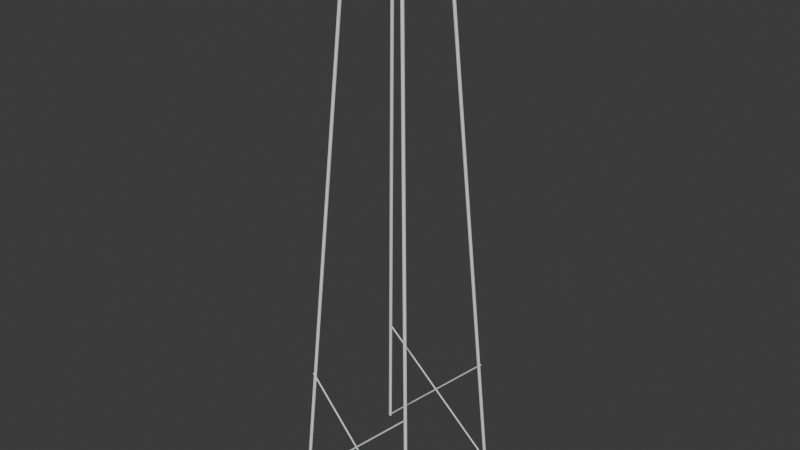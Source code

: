 # Source: TowerV1.blend  (saved by Blender 4.2.66; exported with 4.5.12 LTS)
import bpy
from mathutils import Matrix  # noqa: F401  (used for matrix-valued properties, if any)

bpy.ops.wm.read_factory_settings(use_empty=True)
scene = bpy.context.scene
scene.name = 'Scene'

# ---- collections
col_collection = bpy.data.collections.new('Collection'); scene.collection.children.link(col_collection)

# ---- world
world_world = bpy.data.worlds.new('World'); scene.world = world_world
world_world.use_nodes = True; world_world.node_tree.nodes.clear()
_N = world_world.node_tree.nodes; _L = world_world.node_tree.links
n0 = _N.new('ShaderNodeOutputWorld'); n0.name = 'World Output'; n0.location = (300, 300)
n1 = _N.new('ShaderNodeBackground'); n1.name = 'Background'; n1.location = (10, 300)
n1.inputs[0].default_value = (0.05088, 0.05088, 0.05088, 1.0)
_L.new(n1.outputs[0], n0.inputs[0])
n0.is_active_output = True
world_world.color = (0.05088, 0.05088, 0.05088)
world_world.sun_shadow_jitter_overblur = 0.0

# ---- meshes
me_cylinder_002 = bpy.data.meshes.new('Cylinder.002')
me_cylinder_002.from_pydata([(0.0, 0.3362, -0.1019), (-7.395, 7.732, 0.1019), (0.06558, 0.3297, -0.1019), (-7.33, 7.725, 0.1019), (0.1286, 0.3106, -0.1019), (-7.267, 7.706, 0.1019), (0.1868, 0.2795, -0.1019), (-7.209, 7.675, 0.1019), (0.2377, 0.2377, -0.1019), (-7.158, 7.633, 0.1019), (0.2795, 0.1868, -0.1019), (-7.116, 7.582, 0.1019), (0.3106, 0.1286, -0.1019), (-7.085, 7.524, 0.1019), (0.3297, 0.06558, -0.1019), (-7.066, 7.461, 0.1019), (0.3362, 0.0, -0.1019), (-7.059, 7.395, 0.1019), (0.3297, -0.06558, -0.1019), (-7.066, 7.33, 0.1019), (0.3106, -0.1286, -0.1019), (-7.085, 7.267, 0.1019), (0.2795, -0.1868, -0.1019), (-7.116, 7.209, 0.1019), (0.2377, -0.2377, -0.1019), (-7.158, 7.158, 0.1019), (0.1868, -0.2795, -0.1019), (-7.209, 7.116, 0.1019), (0.1286, -0.3106, -0.1019), (-7.267, 7.085, 0.1019), (0.06558, -0.3297, -0.1019), (-7.33, 7.066, 0.1019), (0.0, -0.3362, -0.1019), (-7.395, 7.059, 0.1019), (-0.06558, -0.3297, -0.1019), (-7.461, 7.066, 0.1019), (-0.1286, -0.3106, -0.1019), (-7.524, 7.085, 0.1019), (-0.1868, -0.2795, -0.1019), (-7.582, 7.116, 0.1019), (-0.2377, -0.2377, -0.1019), (-7.633, 7.158, 0.1019), (-0.2795, -0.1868, -0.1019), (-7.675, 7.209, 0.1019), (-0.3106, -0.1286, -0.1019), (-7.706, 7.267, 0.1019), (-0.3297, -0.06558, -0.1019), (-7.725, 7.33, 0.1019), (-0.3362, 0.0, -0.1019), (-7.732, 7.395, 0.1019), (-0.3297, 0.06558, -0.1019), (-7.725, 7.461, 0.1019), (-0.3106, 0.1286, -0.1019), (-7.706, 7.524, 0.1019), (-0.2795, 0.1868, -0.1019), (-7.675, 7.582, 0.1019), (-0.2377, 0.2377, -0.1019), (-7.633, 7.633, 0.1019), (-0.1868, 0.2795, -0.1019), (-7.582, 7.675, 0.1019), (-0.1286, 0.3106, -0.1019), (-7.524, 7.706, 0.1019), (-0.06558, 0.3297, -0.1019), (-7.461, 7.725, 0.1019)], [], [(0, 1, 3, 2), (2, 3, 5, 4), (4, 5, 7, 6), (6, 7, 9, 8), (8, 9, 11, 10), (10, 11, 13, 12), (12, 13, 15, 14), (14, 15, 17, 16), (16, 17, 19, 18), (18, 19, 21, 20), (20, 21, 23, 22), (22, 23, 25, 24), (24, 25, 27, 26), (26, 27, 29, 28), (28, 29, 31, 30), (30, 31, 33, 32), (32, 33, 35, 34), (34, 35, 37, 36), (36, 37, 39, 38), (38, 39, 41, 40), (40, 41, 43, 42), (42, 43, 45, 44), (44, 45, 47, 46), (46, 47, 49, 48), (48, 49, 51, 50), (50, 51, 53, 52), (52, 53, 55, 54), (54, 55, 57, 56), (56, 57, 59, 58), (58, 59, 61, 60), (3, 1, 63, 61, 59, 57, 55, 53, 51, 49, 47, 45, 43, 41, 39, 37, 35, 33, 31, 29, 27, 25, 23, 21, 19, 17, 15, 13, 11, 9, 7, 5), (60, 61, 63, 62), (62, 63, 1, 0), (0, 2, 4, 6, 8, 10, 12, 14, 16, 18, 20, 22, 24, 26, 28, 30, 32, 34, 36, 38, 40, 42, 44, 46, 48, 50, 52, 54, 56, 58, 60, 62)])
_uv = me_cylinder_002.uv_layers.new(name='UVMap')
_uv.uv.foreach_set('vector', [1.0, 0.5, 1.0, 1.0, 0.9688, 1.0, 0.9688, 0.5, 0.9688, 0.5, 0.9688, 1.0, 0.9375, 1.0, 0.9375, 0.5, 0.9375, 0.5, 0.9375, 1.0, 0.9062, 1.0, 0.9062, 0.5, 0.9062, 0.5, 0.9062, 1.0, 0.875, 1.0, 0.875, 0.5, 0.875, 0.5, 0.875, 1.0, 0.8438, 1.0, 0.8438, 0.5, 0.8438, 0.5, 0.8438, 1.0, 0.8125, 1.0, 0.8125, 0.5, 0.8125, 0.5, 0.8125, 1.0, 0.7812, 1.0, 0.7812, 0.5, 0.7812, 0.5, 0.7812, 1.0, 0.75, 1.0, 0.75, 0.5, 0.75, 0.5, 0.75, 1.0, 0.7188, 1.0, 0.7188, 0.5, 0.7188, 0.5, 0.7188, 1.0, 0.6875, 1.0, 0.6875, 0.5, 0.6875, 0.5, 0.6875, 1.0, 0.6562, 1.0, 0.6562, 0.5, 0.6562, 0.5, 0.6562, 1.0, 0.625, 1.0, 0.625, 0.5, 0.625, 0.5, 0.625, 1.0, 0.5938, 1.0, 0.5938, 0.5, 0.5938, 0.5, 0.5938, 1.0, 0.5625, 1.0, 0.5625, 0.5, 0.5625, 0.5, 0.5625, 1.0, 0.5312, 1.0, 0.5312, 0.5, 0.5312, 0.5, 0.5312, 1.0, 0.5, 1.0, 0.5, 0.5, 0.5, 0.5, 0.5, 1.0, 0.4688, 1.0, 0.4688, 0.5, 0.4688, 0.5, 0.4688, 1.0, 0.4375, 1.0, 0.4375, 0.5, 0.4375, 0.5, 0.4375, 1.0, 0.4062, 1.0, 0.4062, 0.5, 0.4062, 0.5, 0.4062, 1.0, 0.375, 1.0, 0.375, 0.5, 0.375, 0.5, 0.375, 1.0, 0.3438, 1.0, 0.3438, 0.5, 0.3438, 0.5, 0.3438, 1.0, 0.3125, 1.0, 0.3125, 0.5, 0.3125, 0.5, 0.3125, 1.0, 0.2812, 1.0, 0.2812, 0.5, 0.2812, 0.5, 0.2812, 1.0, 0.25, 1.0, 0.25, 0.5, 0.25, 0.5, 0.25, 1.0, 0.2188, 1.0, 0.2188, 0.5, 0.2188, 0.5, 0.2188, 1.0, 0.1875, 1.0, 0.1875, 0.5, 0.1875, 0.5, 0.1875, 1.0, 0.1562, 1.0, 0.1562, 0.5, 0.1562, 0.5, 0.1562, 1.0, 0.125, 1.0, 0.125, 0.5, 0.125, 0.5, 0.125, 1.0, 0.09375, 1.0, 0.09375, 0.5, 0.09375, 0.5, 0.09375, 1.0, 0.0625, 1.0, 0.0625, 0.5, 0.2968, 0.4854, 0.25, 0.49, 0.2032, 0.4854, 0.1582, 0.4717, 0.1167, 0.4496, 0.08029, 0.4197, 0.05045, 0.3833, 0.02827, 0.3418, 0.01461, 0.2968, 0.01, 0.25, 0.01461, 0.2032, 0.02827, 0.1582, 0.05045, 0.1167, 0.08029, 0.08029, 0.1167, 0.05045, 0.1582, 0.02827, 0.2032, 0.01461, 0.25, 0.01, 0.2968, 0.01461, 0.3418, 0.02827, 0.3833, 0.05045, 0.4197, 0.08029, 0.4496, 0.1167, 0.4717, 0.1582, 0.4854, 0.2032, 0.49, 0.25, 0.4854, 0.2968, 0.4717, 0.3418, 0.4496, 0.3833, 0.4197, 0.4197, 0.3833, 0.4496, 0.3418, 0.4717, 0.0625, 0.5, 0.0625, 1.0, 0.03125, 1.0, 0.03125, 0.5, 0.03125, 0.5, 0.03125, 1.0, 0.0, 1.0, 0.0, 0.5, 0.75, 0.49, 0.7968, 0.4854, 0.8418, 0.4717, 0.8833, 0.4496, 0.9197, 0.4197, 0.9496, 0.3833, 0.9717, 0.3418, 0.9854, 0.2968, 0.99, 0.25, 0.9854, 0.2032, 0.9717, 0.1582, 0.9496, 0.1167, 0.9197, 0.08029, 0.8833, 0.05045, 0.8418, 0.02827, 0.7968, 0.01461, 0.75, 0.01, 0.7032, 0.01461, 0.6582, 0.02827, 0.6167, 0.05045, 0.5803, 0.08029, 0.5504, 0.1167, 0.5283, 0.1582, 0.5146, 0.2032, 0.51, 0.25, 0.5146, 0.2968, 0.5283, 0.3418, 0.5504, 0.3833, 0.5803, 0.4197, 0.6167, 0.4496, 0.6582, 0.4717, 0.7032, 0.4854])
me_cylinder_002.update()
me_cylinder_003 = bpy.data.meshes.new('Cylinder.003')
me_cylinder_003.from_pydata([(0.0, 0.3001, -0.1019), (-6.603, -6.303, 0.1019), (0.05855, 0.2944, -0.1019), (-6.544, -6.309, 0.1019), (0.1149, 0.2773, -0.1019), (-6.488, -6.326, 0.1019), (0.1667, 0.2496, -0.1019), (-6.436, -6.353, 0.1019), (0.2122, 0.2122, -0.1019), (-6.391, -6.391, 0.1019), (0.2496, 0.1667, -0.1019), (-6.353, -6.436, 0.1019), (0.2773, 0.1149, -0.1019), (-6.326, -6.488, 0.1019), (0.2944, 0.05855, -0.1019), (-6.309, -6.544, 0.1019), (0.3001, 0.0, -0.1019), (-6.303, -6.603, 0.1019), (0.2944, -0.05855, -0.1019), (-6.309, -6.662, 0.1019), (0.2773, -0.1149, -0.1019), (-6.326, -6.718, 0.1019), (0.2496, -0.1667, -0.1019), (-6.353, -6.77, 0.1019), (0.2122, -0.2122, -0.1019), (-6.391, -6.815, 0.1019), (0.1667, -0.2496, -0.1019), (-6.436, -6.853, 0.1019), (0.1149, -0.2773, -0.1019), (-6.488, -6.88, 0.1019), (0.05855, -0.2944, -0.1019), (-6.544, -6.897, 0.1019), (0.0, -0.3001, -0.1019), (-6.603, -6.903, 0.1019), (-0.05855, -0.2944, -0.1019), (-6.662, -6.897, 0.1019), (-0.1149, -0.2773, -0.1019), (-6.718, -6.88, 0.1019), (-0.1667, -0.2496, -0.1019), (-6.77, -6.853, 0.1019), (-0.2122, -0.2122, -0.1019), (-6.815, -6.815, 0.1019), (-0.2496, -0.1667, -0.1019), (-6.853, -6.77, 0.1019), (-0.2773, -0.1149, -0.1019), (-6.88, -6.718, 0.1019), (-0.2944, -0.05855, -0.1019), (-6.897, -6.662, 0.1019), (-0.3001, 0.0, -0.1019), (-6.903, -6.603, 0.1019), (-0.2944, 0.05855, -0.1019), (-6.897, -6.544, 0.1019), (-0.2773, 0.1149, -0.1019), (-6.88, -6.488, 0.1019), (-0.2496, 0.1667, -0.1019), (-6.853, -6.436, 0.1019), (-0.2122, 0.2122, -0.1019), (-6.815, -6.391, 0.1019), (-0.1667, 0.2496, -0.1019), (-6.77, -6.353, 0.1019), (-0.1149, 0.2773, -0.1019), (-6.718, -6.326, 0.1019), (-0.05855, 0.2944, -0.1019), (-6.662, -6.309, 0.1019)], [], [(0, 1, 3, 2), (2, 3, 5, 4), (4, 5, 7, 6), (6, 7, 9, 8), (8, 9, 11, 10), (10, 11, 13, 12), (12, 13, 15, 14), (14, 15, 17, 16), (16, 17, 19, 18), (18, 19, 21, 20), (20, 21, 23, 22), (22, 23, 25, 24), (24, 25, 27, 26), (26, 27, 29, 28), (28, 29, 31, 30), (30, 31, 33, 32), (32, 33, 35, 34), (34, 35, 37, 36), (36, 37, 39, 38), (38, 39, 41, 40), (40, 41, 43, 42), (42, 43, 45, 44), (44, 45, 47, 46), (46, 47, 49, 48), (48, 49, 51, 50), (50, 51, 53, 52), (52, 53, 55, 54), (54, 55, 57, 56), (56, 57, 59, 58), (58, 59, 61, 60), (3, 1, 63, 61, 59, 57, 55, 53, 51, 49, 47, 45, 43, 41, 39, 37, 35, 33, 31, 29, 27, 25, 23, 21, 19, 17, 15, 13, 11, 9, 7, 5), (60, 61, 63, 62), (62, 63, 1, 0), (0, 2, 4, 6, 8, 10, 12, 14, 16, 18, 20, 22, 24, 26, 28, 30, 32, 34, 36, 38, 40, 42, 44, 46, 48, 50, 52, 54, 56, 58, 60, 62)])
_uv = me_cylinder_003.uv_layers.new(name='UVMap')
_uv.uv.foreach_set('vector', [1.0, 0.5, 1.0, 1.0, 0.9688, 1.0, 0.9688, 0.5, 0.9688, 0.5, 0.9688, 1.0, 0.9375, 1.0, 0.9375, 0.5, 0.9375, 0.5, 0.9375, 1.0, 0.9062, 1.0, 0.9062, 0.5, 0.9062, 0.5, 0.9062, 1.0, 0.875, 1.0, 0.875, 0.5, 0.875, 0.5, 0.875, 1.0, 0.8438, 1.0, 0.8438, 0.5, 0.8438, 0.5, 0.8438, 1.0, 0.8125, 1.0, 0.8125, 0.5, 0.8125, 0.5, 0.8125, 1.0, 0.7812, 1.0, 0.7812, 0.5, 0.7812, 0.5, 0.7812, 1.0, 0.75, 1.0, 0.75, 0.5, 0.75, 0.5, 0.75, 1.0, 0.7188, 1.0, 0.7188, 0.5, 0.7188, 0.5, 0.7188, 1.0, 0.6875, 1.0, 0.6875, 0.5, 0.6875, 0.5, 0.6875, 1.0, 0.6562, 1.0, 0.6562, 0.5, 0.6562, 0.5, 0.6562, 1.0, 0.625, 1.0, 0.625, 0.5, 0.625, 0.5, 0.625, 1.0, 0.5938, 1.0, 0.5938, 0.5, 0.5938, 0.5, 0.5938, 1.0, 0.5625, 1.0, 0.5625, 0.5, 0.5625, 0.5, 0.5625, 1.0, 0.5312, 1.0, 0.5312, 0.5, 0.5312, 0.5, 0.5312, 1.0, 0.5, 1.0, 0.5, 0.5, 0.5, 0.5, 0.5, 1.0, 0.4688, 1.0, 0.4688, 0.5, 0.4688, 0.5, 0.4688, 1.0, 0.4375, 1.0, 0.4375, 0.5, 0.4375, 0.5, 0.4375, 1.0, 0.4062, 1.0, 0.4062, 0.5, 0.4062, 0.5, 0.4062, 1.0, 0.375, 1.0, 0.375, 0.5, 0.375, 0.5, 0.375, 1.0, 0.3438, 1.0, 0.3438, 0.5, 0.3438, 0.5, 0.3438, 1.0, 0.3125, 1.0, 0.3125, 0.5, 0.3125, 0.5, 0.3125, 1.0, 0.2812, 1.0, 0.2812, 0.5, 0.2812, 0.5, 0.2812, 1.0, 0.25, 1.0, 0.25, 0.5, 0.25, 0.5, 0.25, 1.0, 0.2188, 1.0, 0.2188, 0.5, 0.2188, 0.5, 0.2188, 1.0, 0.1875, 1.0, 0.1875, 0.5, 0.1875, 0.5, 0.1875, 1.0, 0.1562, 1.0, 0.1562, 0.5, 0.1562, 0.5, 0.1562, 1.0, 0.125, 1.0, 0.125, 0.5, 0.125, 0.5, 0.125, 1.0, 0.09375, 1.0, 0.09375, 0.5, 0.09375, 0.5, 0.09375, 1.0, 0.0625, 1.0, 0.0625, 0.5, 0.2968, 0.4854, 0.25, 0.49, 0.2032, 0.4854, 0.1582, 0.4717, 0.1167, 0.4496, 0.08029, 0.4197, 0.05045, 0.3833, 0.02827, 0.3418, 0.01461, 0.2968, 0.01, 0.25, 0.01461, 0.2032, 0.02827, 0.1582, 0.05045, 0.1167, 0.08029, 0.08029, 0.1167, 0.05045, 0.1582, 0.02827, 0.2032, 0.01461, 0.25, 0.01, 0.2968, 0.01461, 0.3418, 0.02827, 0.3833, 0.05045, 0.4197, 0.08029, 0.4496, 0.1167, 0.4717, 0.1582, 0.4854, 0.2032, 0.49, 0.25, 0.4854, 0.2968, 0.4717, 0.3418, 0.4496, 0.3833, 0.4197, 0.4197, 0.3833, 0.4496, 0.3418, 0.4717, 0.0625, 0.5, 0.0625, 1.0, 0.03125, 1.0, 0.03125, 0.5, 0.03125, 0.5, 0.03125, 1.0, 0.0, 1.0, 0.0, 0.5, 0.75, 0.49, 0.7968, 0.4854, 0.8418, 0.4717, 0.8833, 0.4496, 0.9197, 0.4197, 0.9496, 0.3833, 0.9717, 0.3418, 0.9854, 0.2968, 0.99, 0.25, 0.9854, 0.2032, 0.9717, 0.1582, 0.9496, 0.1167, 0.9197, 0.08029, 0.8833, 0.05045, 0.8418, 0.02827, 0.7968, 0.01461, 0.75, 0.01, 0.7032, 0.01461, 0.6582, 0.02827, 0.6167, 0.05045, 0.5803, 0.08029, 0.5504, 0.1167, 0.5283, 0.1582, 0.5146, 0.2032, 0.51, 0.25, 0.5146, 0.2968, 0.5283, 0.3418, 0.5504, 0.3833, 0.5803, 0.4197, 0.6167, 0.4496, 0.6582, 0.4717, 0.7032, 0.4854])
me_cylinder_003.update()
me_cylinder_004 = bpy.data.meshes.new('Cylinder.004')
me_cylinder_004.from_pydata([(0.0, 0.3362, -0.4562), (10.04, -7.059, 0.4562), (0.089, 0.3297, -0.4562), (10.13, -7.066, 0.4562), (0.1746, 0.3106, -0.4562), (10.21, -7.085, 0.4562), (0.2535, 0.2795, -0.4562), (10.29, -7.116, 0.4562), (0.3226, 0.2377, -0.4562), (10.36, -7.158, 0.4562), (0.3793, 0.1868, -0.4562), (10.42, -7.209, 0.4562), (0.4215, 0.1286, -0.4562), (10.46, -7.267, 0.4562), (0.4474, 0.06558, -0.4562), (10.48, -7.33, 0.4562), (0.4562, 0.0, -0.4562), (10.49, -7.395, 0.4562), (0.4474, -0.06558, -0.4562), (10.48, -7.461, 0.4562), (0.4215, -0.1286, -0.4562), (10.46, -7.524, 0.4562), (0.3793, -0.1868, -0.4562), (10.42, -7.582, 0.4562), (0.3226, -0.2377, -0.4562), (10.36, -7.633, 0.4562), (0.2535, -0.2795, -0.4562), (10.29, -7.675, 0.4562), (0.1746, -0.3106, -0.4562), (10.21, -7.706, 0.4562), (0.089, -0.3297, -0.4562), (10.13, -7.725, 0.4562), (0.0, -0.3362, -0.4562), (10.04, -7.732, 0.4562), (-0.089, -0.3297, -0.4562), (9.948, -7.725, 0.4562), (-0.1746, -0.3106, -0.4562), (9.862, -7.706, 0.4562), (-0.2535, -0.2795, -0.4562), (9.783, -7.675, 0.4562), (-0.3226, -0.2377, -0.4562), (9.714, -7.633, 0.4562), (-0.3793, -0.1868, -0.4562), (9.657, -7.582, 0.4562), (-0.4215, -0.1286, -0.4562), (9.615, -7.524, 0.4562), (-0.4474, -0.06558, -0.4562), (9.589, -7.461, 0.4562), (-0.4562, 0.0, -0.4562), (9.58, -7.395, 0.4562), (-0.4474, 0.06558, -0.4562), (9.589, -7.33, 0.4562), (-0.4215, 0.1286, -0.4562), (9.615, -7.267, 0.4562), (-0.3793, 0.1868, -0.4562), (9.657, -7.209, 0.4562), (-0.3226, 0.2377, -0.4562), (9.714, -7.158, 0.4562), (-0.2535, 0.2795, -0.4562), (9.783, -7.116, 0.4562), (-0.1746, 0.3106, -0.4562), (9.862, -7.085, 0.4562), (-0.089, 0.3297, -0.4562), (9.948, -7.066, 0.4562)], [], [(0, 1, 3, 2), (2, 3, 5, 4), (4, 5, 7, 6), (6, 7, 9, 8), (8, 9, 11, 10), (10, 11, 13, 12), (12, 13, 15, 14), (14, 15, 17, 16), (16, 17, 19, 18), (18, 19, 21, 20), (20, 21, 23, 22), (22, 23, 25, 24), (24, 25, 27, 26), (26, 27, 29, 28), (28, 29, 31, 30), (30, 31, 33, 32), (32, 33, 35, 34), (34, 35, 37, 36), (36, 37, 39, 38), (38, 39, 41, 40), (40, 41, 43, 42), (42, 43, 45, 44), (44, 45, 47, 46), (46, 47, 49, 48), (48, 49, 51, 50), (50, 51, 53, 52), (52, 53, 55, 54), (54, 55, 57, 56), (56, 57, 59, 58), (58, 59, 61, 60), (3, 1, 63, 61, 59, 57, 55, 53, 51, 49, 47, 45, 43, 41, 39, 37, 35, 33, 31, 29, 27, 25, 23, 21, 19, 17, 15, 13, 11, 9, 7, 5), (60, 61, 63, 62), (62, 63, 1, 0), (0, 2, 4, 6, 8, 10, 12, 14, 16, 18, 20, 22, 24, 26, 28, 30, 32, 34, 36, 38, 40, 42, 44, 46, 48, 50, 52, 54, 56, 58, 60, 62)])
_uv = me_cylinder_004.uv_layers.new(name='UVMap')
_uv.uv.foreach_set('vector', [1.0, 0.5, 1.0, 1.0, 0.9688, 1.0, 0.9688, 0.5, 0.9688, 0.5, 0.9688, 1.0, 0.9375, 1.0, 0.9375, 0.5, 0.9375, 0.5, 0.9375, 1.0, 0.9062, 1.0, 0.9062, 0.5, 0.9062, 0.5, 0.9062, 1.0, 0.875, 1.0, 0.875, 0.5, 0.875, 0.5, 0.875, 1.0, 0.8438, 1.0, 0.8438, 0.5, 0.8438, 0.5, 0.8438, 1.0, 0.8125, 1.0, 0.8125, 0.5, 0.8125, 0.5, 0.8125, 1.0, 0.7812, 1.0, 0.7812, 0.5, 0.7812, 0.5, 0.7812, 1.0, 0.75, 1.0, 0.75, 0.5, 0.75, 0.5, 0.75, 1.0, 0.7188, 1.0, 0.7188, 0.5, 0.7188, 0.5, 0.7188, 1.0, 0.6875, 1.0, 0.6875, 0.5, 0.6875, 0.5, 0.6875, 1.0, 0.6562, 1.0, 0.6562, 0.5, 0.6562, 0.5, 0.6562, 1.0, 0.625, 1.0, 0.625, 0.5, 0.625, 0.5, 0.625, 1.0, 0.5938, 1.0, 0.5938, 0.5, 0.5938, 0.5, 0.5938, 1.0, 0.5625, 1.0, 0.5625, 0.5, 0.5625, 0.5, 0.5625, 1.0, 0.5312, 1.0, 0.5312, 0.5, 0.5312, 0.5, 0.5312, 1.0, 0.5, 1.0, 0.5, 0.5, 0.5, 0.5, 0.5, 1.0, 0.4688, 1.0, 0.4688, 0.5, 0.4688, 0.5, 0.4688, 1.0, 0.4375, 1.0, 0.4375, 0.5, 0.4375, 0.5, 0.4375, 1.0, 0.4062, 1.0, 0.4062, 0.5, 0.4062, 0.5, 0.4062, 1.0, 0.375, 1.0, 0.375, 0.5, 0.375, 0.5, 0.375, 1.0, 0.3438, 1.0, 0.3438, 0.5, 0.3438, 0.5, 0.3438, 1.0, 0.3125, 1.0, 0.3125, 0.5, 0.3125, 0.5, 0.3125, 1.0, 0.2812, 1.0, 0.2812, 0.5, 0.2812, 0.5, 0.2812, 1.0, 0.25, 1.0, 0.25, 0.5, 0.25, 0.5, 0.25, 1.0, 0.2188, 1.0, 0.2188, 0.5, 0.2188, 0.5, 0.2188, 1.0, 0.1875, 1.0, 0.1875, 0.5, 0.1875, 0.5, 0.1875, 1.0, 0.1562, 1.0, 0.1562, 0.5, 0.1562, 0.5, 0.1562, 1.0, 0.125, 1.0, 0.125, 0.5, 0.125, 0.5, 0.125, 1.0, 0.09375, 1.0, 0.09375, 0.5, 0.09375, 0.5, 0.09375, 1.0, 0.0625, 1.0, 0.0625, 0.5, 0.2968, 0.4854, 0.25, 0.49, 0.2032, 0.4854, 0.1582, 0.4717, 0.1167, 0.4496, 0.08029, 0.4197, 0.05045, 0.3833, 0.02827, 0.3418, 0.01461, 0.2968, 0.01, 0.25, 0.01461, 0.2032, 0.02827, 0.1582, 0.05045, 0.1167, 0.08029, 0.08029, 0.1167, 0.05045, 0.1582, 0.02827, 0.2032, 0.01461, 0.25, 0.01, 0.2968, 0.01461, 0.3418, 0.02827, 0.3833, 0.05045, 0.4197, 0.08029, 0.4496, 0.1167, 0.4717, 0.1582, 0.4854, 0.2032, 0.49, 0.25, 0.4854, 0.2968, 0.4717, 0.3418, 0.4496, 0.3833, 0.4197, 0.4197, 0.3833, 0.4496, 0.3418, 0.4717, 0.0625, 0.5, 0.0625, 1.0, 0.03125, 1.0, 0.03125, 0.5, 0.03125, 0.5, 0.03125, 1.0, 0.0, 1.0, 0.0, 0.5, 0.75, 0.49, 0.7968, 0.4854, 0.8418, 0.4717, 0.8833, 0.4496, 0.9197, 0.4197, 0.9496, 0.3833, 0.9717, 0.3418, 0.9854, 0.2968, 0.99, 0.25, 0.9854, 0.2032, 0.9717, 0.1582, 0.9496, 0.1167, 0.9197, 0.08029, 0.8833, 0.05045, 0.8418, 0.02827, 0.7968, 0.01461, 0.75, 0.01, 0.7032, 0.01461, 0.6582, 0.02827, 0.6167, 0.05045, 0.5803, 0.08029, 0.5504, 0.1167, 0.5283, 0.1582, 0.5146, 0.2032, 0.51, 0.25, 0.5146, 0.2968, 0.5283, 0.3418, 0.5504, 0.3833, 0.5803, 0.4197, 0.6167, 0.4496, 0.6582, 0.4717, 0.7032, 0.4854])
me_cylinder_004.update()
me_cylinder_005 = bpy.data.meshes.new('Cylinder.005')
me_cylinder_005.from_pydata([(0.0, 0.3362, -0.1698), (8.716, 7.732, 0.1698), (0.07729, 0.3297, -0.1698), (8.793, 7.725, 0.1698), (0.1516, 0.3106, -0.1698), (8.868, 7.706, 0.1698), (0.2201, 0.2795, -0.1698), (8.936, 7.675, 0.1698), (0.2801, 0.2377, -0.1698), (8.996, 7.633, 0.1698), (0.3294, 0.1868, -0.1698), (9.045, 7.582, 0.1698), (0.366, 0.1286, -0.1698), (9.082, 7.524, 0.1698), (0.3886, 0.06558, -0.1698), (9.105, 7.461, 0.1698), (0.3962, 0.0, -0.1698), (9.112, 7.395, 0.1698), (0.3886, -0.06558, -0.1698), (9.105, 7.33, 0.1698), (0.366, -0.1286, -0.1698), (9.082, 7.267, 0.1698), (0.3294, -0.1868, -0.1698), (9.045, 7.209, 0.1698), (0.2801, -0.2377, -0.1698), (8.996, 7.158, 0.1698), (0.2201, -0.2795, -0.1698), (8.936, 7.116, 0.1698), (0.1516, -0.3106, -0.1698), (8.868, 7.085, 0.1698), (0.07729, -0.3297, -0.1698), (8.793, 7.066, 0.1698), (0.0, -0.3362, -0.1698), (8.716, 7.059, 0.1698), (-0.07729, -0.3297, -0.1698), (8.639, 7.066, 0.1698), (-0.1516, -0.3106, -0.1698), (8.564, 7.085, 0.1698), (-0.2201, -0.2795, -0.1698), (8.496, 7.116, 0.1698), (-0.2801, -0.2377, -0.1698), (8.436, 7.158, 0.1698), (-0.3294, -0.1868, -0.1698), (8.387, 7.209, 0.1698), (-0.366, -0.1286, -0.1698), (8.35, 7.267, 0.1698), (-0.3886, -0.06558, -0.1698), (8.327, 7.33, 0.1698), (-0.3962, 0.0, -0.1698), (8.32, 7.395, 0.1698), (-0.3886, 0.06558, -0.1698), (8.327, 7.461, 0.1698), (-0.366, 0.1286, -0.1698), (8.35, 7.524, 0.1698), (-0.3294, 0.1868, -0.1698), (8.387, 7.582, 0.1698), (-0.2801, 0.2377, -0.1698), (8.436, 7.633, 0.1698), (-0.2201, 0.2795, -0.1698), (8.496, 7.675, 0.1698), (-0.1516, 0.3106, -0.1698), (8.564, 7.706, 0.1698), (-0.07729, 0.3297, -0.1698), (8.639, 7.725, 0.1698)], [], [(0, 1, 3, 2), (2, 3, 5, 4), (4, 5, 7, 6), (6, 7, 9, 8), (8, 9, 11, 10), (10, 11, 13, 12), (12, 13, 15, 14), (14, 15, 17, 16), (16, 17, 19, 18), (18, 19, 21, 20), (20, 21, 23, 22), (22, 23, 25, 24), (24, 25, 27, 26), (26, 27, 29, 28), (28, 29, 31, 30), (30, 31, 33, 32), (32, 33, 35, 34), (34, 35, 37, 36), (36, 37, 39, 38), (38, 39, 41, 40), (40, 41, 43, 42), (42, 43, 45, 44), (44, 45, 47, 46), (46, 47, 49, 48), (48, 49, 51, 50), (50, 51, 53, 52), (52, 53, 55, 54), (54, 55, 57, 56), (56, 57, 59, 58), (58, 59, 61, 60), (3, 1, 63, 61, 59, 57, 55, 53, 51, 49, 47, 45, 43, 41, 39, 37, 35, 33, 31, 29, 27, 25, 23, 21, 19, 17, 15, 13, 11, 9, 7, 5), (60, 61, 63, 62), (62, 63, 1, 0), (0, 2, 4, 6, 8, 10, 12, 14, 16, 18, 20, 22, 24, 26, 28, 30, 32, 34, 36, 38, 40, 42, 44, 46, 48, 50, 52, 54, 56, 58, 60, 62)])
_uv = me_cylinder_005.uv_layers.new(name='UVMap')
_uv.uv.foreach_set('vector', [1.0, 0.5, 1.0, 1.0, 0.9688, 1.0, 0.9688, 0.5, 0.9688, 0.5, 0.9688, 1.0, 0.9375, 1.0, 0.9375, 0.5, 0.9375, 0.5, 0.9375, 1.0, 0.9062, 1.0, 0.9062, 0.5, 0.9062, 0.5, 0.9062, 1.0, 0.875, 1.0, 0.875, 0.5, 0.875, 0.5, 0.875, 1.0, 0.8438, 1.0, 0.8438, 0.5, 0.8438, 0.5, 0.8438, 1.0, 0.8125, 1.0, 0.8125, 0.5, 0.8125, 0.5, 0.8125, 1.0, 0.7812, 1.0, 0.7812, 0.5, 0.7812, 0.5, 0.7812, 1.0, 0.75, 1.0, 0.75, 0.5, 0.75, 0.5, 0.75, 1.0, 0.7188, 1.0, 0.7188, 0.5, 0.7188, 0.5, 0.7188, 1.0, 0.6875, 1.0, 0.6875, 0.5, 0.6875, 0.5, 0.6875, 1.0, 0.6562, 1.0, 0.6562, 0.5, 0.6562, 0.5, 0.6562, 1.0, 0.625, 1.0, 0.625, 0.5, 0.625, 0.5, 0.625, 1.0, 0.5938, 1.0, 0.5938, 0.5, 0.5938, 0.5, 0.5938, 1.0, 0.5625, 1.0, 0.5625, 0.5, 0.5625, 0.5, 0.5625, 1.0, 0.5312, 1.0, 0.5312, 0.5, 0.5312, 0.5, 0.5312, 1.0, 0.5, 1.0, 0.5, 0.5, 0.5, 0.5, 0.5, 1.0, 0.4688, 1.0, 0.4688, 0.5, 0.4688, 0.5, 0.4688, 1.0, 0.4375, 1.0, 0.4375, 0.5, 0.4375, 0.5, 0.4375, 1.0, 0.4062, 1.0, 0.4062, 0.5, 0.4062, 0.5, 0.4062, 1.0, 0.375, 1.0, 0.375, 0.5, 0.375, 0.5, 0.375, 1.0, 0.3438, 1.0, 0.3438, 0.5, 0.3438, 0.5, 0.3438, 1.0, 0.3125, 1.0, 0.3125, 0.5, 0.3125, 0.5, 0.3125, 1.0, 0.2812, 1.0, 0.2812, 0.5, 0.2812, 0.5, 0.2812, 1.0, 0.25, 1.0, 0.25, 0.5, 0.25, 0.5, 0.25, 1.0, 0.2188, 1.0, 0.2188, 0.5, 0.2188, 0.5, 0.2188, 1.0, 0.1875, 1.0, 0.1875, 0.5, 0.1875, 0.5, 0.1875, 1.0, 0.1562, 1.0, 0.1562, 0.5, 0.1562, 0.5, 0.1562, 1.0, 0.125, 1.0, 0.125, 0.5, 0.125, 0.5, 0.125, 1.0, 0.09375, 1.0, 0.09375, 0.5, 0.09375, 0.5, 0.09375, 1.0, 0.0625, 1.0, 0.0625, 0.5, 0.2968, 0.4854, 0.25, 0.49, 0.2032, 0.4854, 0.1582, 0.4717, 0.1167, 0.4496, 0.08029, 0.4197, 0.05045, 0.3833, 0.02827, 0.3418, 0.01461, 0.2968, 0.01, 0.25, 0.01461, 0.2032, 0.02827, 0.1582, 0.05045, 0.1167, 0.08029, 0.08029, 0.1167, 0.05045, 0.1582, 0.02827, 0.2032, 0.01461, 0.25, 0.01, 0.2968, 0.01461, 0.3418, 0.02827, 0.3833, 0.05045, 0.4197, 0.08029, 0.4496, 0.1167, 0.4717, 0.1582, 0.4854, 0.2032, 0.49, 0.25, 0.4854, 0.2968, 0.4717, 0.3418, 0.4496, 0.3833, 0.4197, 0.4197, 0.3833, 0.4496, 0.3418, 0.4717, 0.0625, 0.5, 0.0625, 1.0, 0.03125, 1.0, 0.03125, 0.5, 0.03125, 0.5, 0.03125, 1.0, 0.0, 1.0, 0.0, 0.5, 0.75, 0.49, 0.7968, 0.4854, 0.8418, 0.4717, 0.8833, 0.4496, 0.9197, 0.4197, 0.9496, 0.3833, 0.9717, 0.3418, 0.9854, 0.2968, 0.99, 0.25, 0.9854, 0.2032, 0.9717, 0.1582, 0.9496, 0.1167, 0.9197, 0.08029, 0.8833, 0.05045, 0.8418, 0.02827, 0.7968, 0.01461, 0.75, 0.01, 0.7032, 0.01461, 0.6582, 0.02827, 0.6167, 0.05045, 0.5803, 0.08029, 0.5504, 0.1167, 0.5283, 0.1582, 0.5146, 0.2032, 0.51, 0.25, 0.5146, 0.2968, 0.5283, 0.3418, 0.5504, 0.3833, 0.5803, 0.4197, 0.6167, 0.4496, 0.6582, 0.4717, 0.7032, 0.4854])
me_cylinder_005.update()
me_cylinder_007 = bpy.data.meshes.new('Cylinder.007')
me_cylinder_007.from_pydata([(0.0, 1.849, -1.849), (0.0, 1.849, 1.849), (0.0521, 1.814, -1.849), (0.0521, 1.814, 1.849), (0.1022, 1.709, -1.849), (0.1022, 1.709, 1.849), (0.1484, 1.538, -1.849), (0.1484, 1.538, 1.849), (0.1888, 1.308, -1.849), (0.1888, 1.308, 1.849), (0.222, 1.027, -1.849), (0.222, 1.027, 1.849), (0.2467, 0.7077, -1.849), (0.2467, 0.7077, 1.849), (0.2619, 0.3608, -1.849), (0.2619, 0.3608, 1.849), (0.267, 0.0, -1.849), (0.267, 0.0, 1.849), (0.2619, -0.3608, -1.849), (0.2619, -0.3608, 1.849), (0.2467, -0.7077, -1.849), (0.2467, -0.7077, 1.849), (0.222, -1.027, -1.849), (0.222, -1.027, 1.849), (0.1888, -1.308, -1.849), (0.1888, -1.308, 1.849), (0.1484, -1.538, -1.849), (0.1484, -1.538, 1.849), (0.1022, -1.709, -1.849), (0.1022, -1.709, 1.849), (0.0521, -1.814, -1.849), (0.0521, -1.814, 1.849), (0.0, -1.849, -1.849), (0.0, -1.849, 1.849), (-0.0521, -1.814, -1.849), (-0.0521, -1.814, 1.849), (-0.1022, -1.709, -1.849), (-0.1022, -1.709, 1.849), (-0.1484, -1.538, -1.849), (-0.1484, -1.538, 1.849), (-0.1888, -1.308, -1.849), (-0.1888, -1.308, 1.849), (-0.222, -1.027, -1.849), (-0.222, -1.027, 1.849), (-0.2467, -0.7077, -1.849), (-0.2467, -0.7077, 1.849), (-0.2619, -0.3608, -1.849), (-0.2619, -0.3608, 1.849), (-0.267, 0.0, -1.849), (-0.267, 0.0, 1.849), (-0.2619, 0.3608, -1.849), (-0.2619, 0.3608, 1.849), (-0.2467, 0.7077, -1.849), (-0.2467, 0.7077, 1.849), (-0.222, 1.027, -1.849), (-0.222, 1.027, 1.849), (-0.1888, 1.308, -1.849), (-0.1888, 1.308, 1.849), (-0.1484, 1.538, -1.849), (-0.1484, 1.538, 1.849), (-0.1022, 1.709, -1.849), (-0.1022, 1.709, 1.849), (-0.0521, 1.814, -1.849), (-0.0521, 1.814, 1.849)], [], [(0, 1, 3, 2), (2, 3, 5, 4), (4, 5, 7, 6), (6, 7, 9, 8), (8, 9, 11, 10), (10, 11, 13, 12), (12, 13, 15, 14), (14, 15, 17, 16), (16, 17, 19, 18), (18, 19, 21, 20), (20, 21, 23, 22), (22, 23, 25, 24), (24, 25, 27, 26), (26, 27, 29, 28), (28, 29, 31, 30), (30, 31, 33, 32), (32, 33, 35, 34), (34, 35, 37, 36), (36, 37, 39, 38), (38, 39, 41, 40), (40, 41, 43, 42), (42, 43, 45, 44), (44, 45, 47, 46), (46, 47, 49, 48), (48, 49, 51, 50), (50, 51, 53, 52), (52, 53, 55, 54), (54, 55, 57, 56), (56, 57, 59, 58), (58, 59, 61, 60), (3, 1, 63, 61, 59, 57, 55, 53, 51, 49, 47, 45, 43, 41, 39, 37, 35, 33, 31, 29, 27, 25, 23, 21, 19, 17, 15, 13, 11, 9, 7, 5), (60, 61, 63, 62), (62, 63, 1, 0), (0, 2, 4, 6, 8, 10, 12, 14, 16, 18, 20, 22, 24, 26, 28, 30, 32, 34, 36, 38, 40, 42, 44, 46, 48, 50, 52, 54, 56, 58, 60, 62)])
_uv = me_cylinder_007.uv_layers.new(name='UVMap')
_uv.uv.foreach_set('vector', [1.0, 0.5, 1.0, 1.0, 0.9688, 1.0, 0.9688, 0.5, 0.9688, 0.5, 0.9688, 1.0, 0.9375, 1.0, 0.9375, 0.5, 0.9375, 0.5, 0.9375, 1.0, 0.9062, 1.0, 0.9062, 0.5, 0.9062, 0.5, 0.9062, 1.0, 0.875, 1.0, 0.875, 0.5, 0.875, 0.5, 0.875, 1.0, 0.8438, 1.0, 0.8438, 0.5, 0.8438, 0.5, 0.8438, 1.0, 0.8125, 1.0, 0.8125, 0.5, 0.8125, 0.5, 0.8125, 1.0, 0.7812, 1.0, 0.7812, 0.5, 0.7812, 0.5, 0.7812, 1.0, 0.75, 1.0, 0.75, 0.5, 0.75, 0.5, 0.75, 1.0, 0.7188, 1.0, 0.7188, 0.5, 0.7188, 0.5, 0.7188, 1.0, 0.6875, 1.0, 0.6875, 0.5, 0.6875, 0.5, 0.6875, 1.0, 0.6562, 1.0, 0.6562, 0.5, 0.6562, 0.5, 0.6562, 1.0, 0.625, 1.0, 0.625, 0.5, 0.625, 0.5, 0.625, 1.0, 0.5938, 1.0, 0.5938, 0.5, 0.5938, 0.5, 0.5938, 1.0, 0.5625, 1.0, 0.5625, 0.5, 0.5625, 0.5, 0.5625, 1.0, 0.5312, 1.0, 0.5312, 0.5, 0.5312, 0.5, 0.5312, 1.0, 0.5, 1.0, 0.5, 0.5, 0.5, 0.5, 0.5, 1.0, 0.4688, 1.0, 0.4688, 0.5, 0.4688, 0.5, 0.4688, 1.0, 0.4375, 1.0, 0.4375, 0.5, 0.4375, 0.5, 0.4375, 1.0, 0.4062, 1.0, 0.4062, 0.5, 0.4062, 0.5, 0.4062, 1.0, 0.375, 1.0, 0.375, 0.5, 0.375, 0.5, 0.375, 1.0, 0.3438, 1.0, 0.3438, 0.5, 0.3438, 0.5, 0.3438, 1.0, 0.3125, 1.0, 0.3125, 0.5, 0.3125, 0.5, 0.3125, 1.0, 0.2812, 1.0, 0.2812, 0.5, 0.2812, 0.5, 0.2812, 1.0, 0.25, 1.0, 0.25, 0.5, 0.25, 0.5, 0.25, 1.0, 0.2188, 1.0, 0.2188, 0.5, 0.2188, 0.5, 0.2188, 1.0, 0.1875, 1.0, 0.1875, 0.5, 0.1875, 0.5, 0.1875, 1.0, 0.1562, 1.0, 0.1562, 0.5, 0.1562, 0.5, 0.1562, 1.0, 0.125, 1.0, 0.125, 0.5, 0.125, 0.5, 0.125, 1.0, 0.09375, 1.0, 0.09375, 0.5, 0.09375, 0.5, 0.09375, 1.0, 0.0625, 1.0, 0.0625, 0.5, 0.2968, 0.4854, 0.25, 0.49, 0.2032, 0.4854, 0.1582, 0.4717, 0.1167, 0.4496, 0.08029, 0.4197, 0.05045, 0.3833, 0.02827, 0.3418, 0.01461, 0.2968, 0.01, 0.25, 0.01461, 0.2032, 0.02827, 0.1582, 0.05045, 0.1167, 0.08029, 0.08029, 0.1167, 0.05045, 0.1582, 0.02827, 0.2032, 0.01461, 0.25, 0.01, 0.2968, 0.01461, 0.3418, 0.02827, 0.3833, 0.05045, 0.4197, 0.08029, 0.4496, 0.1167, 0.4717, 0.1582, 0.4854, 0.2032, 0.49, 0.25, 0.4854, 0.2968, 0.4717, 0.3418, 0.4496, 0.3833, 0.4197, 0.4197, 0.3833, 0.4496, 0.3418, 0.4717, 0.0625, 0.5, 0.0625, 1.0, 0.03125, 1.0, 0.03125, 0.5, 0.03125, 0.5, 0.03125, 1.0, 0.0, 1.0, 0.0, 0.5, 0.75, 0.49, 0.7968, 0.4854, 0.8418, 0.4717, 0.8833, 0.4496, 0.9197, 0.4197, 0.9496, 0.3833, 0.9717, 0.3418, 0.9854, 0.2968, 0.99, 0.25, 0.9854, 0.2032, 0.9717, 0.1582, 0.9496, 0.1167, 0.9197, 0.08029, 0.8833, 0.05045, 0.8418, 0.02827, 0.7968, 0.01461, 0.75, 0.01, 0.7032, 0.01461, 0.6582, 0.02827, 0.6167, 0.05045, 0.5803, 0.08029, 0.5504, 0.1167, 0.5283, 0.1582, 0.5146, 0.2032, 0.51, 0.25, 0.5146, 0.2968, 0.5283, 0.3418, 0.5504, 0.3833, 0.5803, 0.4197, 0.6167, 0.4496, 0.6582, 0.4717, 0.7032, 0.4854])
me_cylinder_007.update()
me_cylinder_008 = bpy.data.meshes.new('Cylinder.008')
me_cylinder_008.from_pydata([(1.969e-07, 0.06, -1.0), (1.969e-07, 0.06, 1.0), (0.01171, 0.05885, -1.0), (0.01171, 0.05885, 1.0), (0.02296, 0.05543, -1.0), (0.02296, 0.05543, 1.0), (0.03333, 0.04989, -1.0), (0.03333, 0.04989, 1.0), (0.04243, 0.04243, -1.0), (0.04243, 0.04243, 1.0), (0.04989, 0.03333, -1.0), (0.04989, 0.03333, 1.0), (0.05543, 0.02296, -1.0), (0.05543, 0.02296, 1.0), (0.05885, 0.01171, -1.0), (0.05885, 0.01171, 1.0), (0.06, -7.478e-10, -1.0), (0.06, -7.478e-10, 1.0), (0.05885, -0.01171, -1.0), (0.05885, -0.01171, 1.0), (0.05543, -0.02296, -1.0), (0.05543, -0.02296, 1.0), (0.04989, -0.03333, -1.0), (0.04989, -0.03333, 1.0), (0.04243, -0.04243, -1.0), (0.04243, -0.04243, 1.0), (0.03333, -0.04989, -1.0), (0.03333, -0.04989, 1.0), (0.02296, -0.05543, -1.0), (0.02296, -0.05543, 1.0), (0.01171, -0.05885, -1.0), (0.01171, -0.05885, 1.0), (1.969e-07, -0.06, -1.0), (1.969e-07, -0.06, 1.0), (-0.01171, -0.05885, -1.0), (-0.01171, -0.05885, 1.0), (-0.02296, -0.05543, -1.0), (-0.02296, -0.05543, 1.0), (-0.03333, -0.04989, -1.0), (-0.03333, -0.04989, 1.0), (-0.04243, -0.04243, -1.0), (-0.04243, -0.04243, 1.0), (-0.04989, -0.03333, -1.0), (-0.04989, -0.03333, 1.0), (-0.05543, -0.02296, -1.0), (-0.05543, -0.02296, 1.0), (-0.05885, -0.01171, -1.0), (-0.05885, -0.01171, 1.0), (-0.06, -7.478e-10, -1.0), (-0.06, -7.478e-10, 1.0), (-0.05885, 0.01171, -1.0), (-0.05885, 0.01171, 1.0), (-0.05543, 0.02296, -1.0), (-0.05543, 0.02296, 1.0), (-0.04989, 0.03333, -1.0), (-0.04989, 0.03333, 1.0), (-0.04243, 0.04243, -1.0), (-0.04243, 0.04243, 1.0), (-0.03333, 0.04989, -1.0), (-0.03333, 0.04989, 1.0), (-0.02296, 0.05543, -1.0), (-0.02296, 0.05543, 1.0), (-0.01171, 0.05885, -1.0), (-0.01171, 0.05885, 1.0)], [], [(0, 1, 3, 2), (2, 3, 5, 4), (4, 5, 7, 6), (6, 7, 9, 8), (8, 9, 11, 10), (10, 11, 13, 12), (12, 13, 15, 14), (14, 15, 17, 16), (16, 17, 19, 18), (18, 19, 21, 20), (20, 21, 23, 22), (22, 23, 25, 24), (24, 25, 27, 26), (26, 27, 29, 28), (28, 29, 31, 30), (30, 31, 33, 32), (32, 33, 35, 34), (34, 35, 37, 36), (36, 37, 39, 38), (38, 39, 41, 40), (40, 41, 43, 42), (42, 43, 45, 44), (44, 45, 47, 46), (46, 47, 49, 48), (48, 49, 51, 50), (50, 51, 53, 52), (52, 53, 55, 54), (54, 55, 57, 56), (56, 57, 59, 58), (58, 59, 61, 60), (3, 1, 63, 61, 59, 57, 55, 53, 51, 49, 47, 45, 43, 41, 39, 37, 35, 33, 31, 29, 27, 25, 23, 21, 19, 17, 15, 13, 11, 9, 7, 5), (60, 61, 63, 62), (62, 63, 1, 0), (0, 2, 4, 6, 8, 10, 12, 14, 16, 18, 20, 22, 24, 26, 28, 30, 32, 34, 36, 38, 40, 42, 44, 46, 48, 50, 52, 54, 56, 58, 60, 62)])
_uv = me_cylinder_008.uv_layers.new(name='UVMap')
_uv.uv.foreach_set('vector', [1.0, 0.5, 1.0, 1.0, 0.9688, 1.0, 0.9688, 0.5, 0.9688, 0.5, 0.9688, 1.0, 0.9375, 1.0, 0.9375, 0.5, 0.9375, 0.5, 0.9375, 1.0, 0.9062, 1.0, 0.9062, 0.5, 0.9062, 0.5, 0.9062, 1.0, 0.875, 1.0, 0.875, 0.5, 0.875, 0.5, 0.875, 1.0, 0.8438, 1.0, 0.8438, 0.5, 0.8438, 0.5, 0.8438, 1.0, 0.8125, 1.0, 0.8125, 0.5, 0.8125, 0.5, 0.8125, 1.0, 0.7812, 1.0, 0.7812, 0.5, 0.7812, 0.5, 0.7812, 1.0, 0.75, 1.0, 0.75, 0.5, 0.75, 0.5, 0.75, 1.0, 0.7188, 1.0, 0.7188, 0.5, 0.7188, 0.5, 0.7188, 1.0, 0.6875, 1.0, 0.6875, 0.5, 0.6875, 0.5, 0.6875, 1.0, 0.6562, 1.0, 0.6562, 0.5, 0.6562, 0.5, 0.6562, 1.0, 0.625, 1.0, 0.625, 0.5, 0.625, 0.5, 0.625, 1.0, 0.5938, 1.0, 0.5938, 0.5, 0.5938, 0.5, 0.5938, 1.0, 0.5625, 1.0, 0.5625, 0.5, 0.5625, 0.5, 0.5625, 1.0, 0.5312, 1.0, 0.5312, 0.5, 0.5312, 0.5, 0.5312, 1.0, 0.5, 1.0, 0.5, 0.5, 0.5, 0.5, 0.5, 1.0, 0.4688, 1.0, 0.4688, 0.5, 0.4688, 0.5, 0.4688, 1.0, 0.4375, 1.0, 0.4375, 0.5, 0.4375, 0.5, 0.4375, 1.0, 0.4062, 1.0, 0.4062, 0.5, 0.4062, 0.5, 0.4062, 1.0, 0.375, 1.0, 0.375, 0.5, 0.375, 0.5, 0.375, 1.0, 0.3438, 1.0, 0.3438, 0.5, 0.3438, 0.5, 0.3438, 1.0, 0.3125, 1.0, 0.3125, 0.5, 0.3125, 0.5, 0.3125, 1.0, 0.2812, 1.0, 0.2812, 0.5, 0.2812, 0.5, 0.2812, 1.0, 0.25, 1.0, 0.25, 0.5, 0.25, 0.5, 0.25, 1.0, 0.2188, 1.0, 0.2188, 0.5, 0.2188, 0.5, 0.2188, 1.0, 0.1875, 1.0, 0.1875, 0.5, 0.1875, 0.5, 0.1875, 1.0, 0.1562, 1.0, 0.1562, 0.5, 0.1562, 0.5, 0.1562, 1.0, 0.125, 1.0, 0.125, 0.5, 0.125, 0.5, 0.125, 1.0, 0.09375, 1.0, 0.09375, 0.5, 0.09375, 0.5, 0.09375, 1.0, 0.0625, 1.0, 0.0625, 0.5, 0.2968, 0.4854, 0.25, 0.49, 0.2032, 0.4854, 0.1582, 0.4717, 0.1167, 0.4496, 0.08029, 0.4197, 0.05045, 0.3833, 0.02827, 0.3418, 0.01461, 0.2968, 0.01, 0.25, 0.01461, 0.2032, 0.02827, 0.1582, 0.05045, 0.1167, 0.08029, 0.08029, 0.1167, 0.05045, 0.1582, 0.02827, 0.2032, 0.01461, 0.25, 0.01, 0.2968, 0.01461, 0.3418, 0.02827, 0.3833, 0.05045, 0.4197, 0.08029, 0.4496, 0.1167, 0.4717, 0.1582, 0.4854, 0.2032, 0.49, 0.25, 0.4854, 0.2968, 0.4717, 0.3418, 0.4496, 0.3833, 0.4197, 0.4197, 0.3833, 0.4496, 0.3418, 0.4717, 0.0625, 0.5, 0.0625, 1.0, 0.03125, 1.0, 0.03125, 0.5, 0.03125, 0.5, 0.03125, 1.0, 0.0, 1.0, 0.0, 0.5, 0.75, 0.49, 0.7968, 0.4854, 0.8418, 0.4717, 0.8833, 0.4496, 0.9197, 0.4197, 0.9496, 0.3833, 0.9717, 0.3418, 0.9854, 0.2968, 0.99, 0.25, 0.9854, 0.2032, 0.9717, 0.1582, 0.9496, 0.1167, 0.9197, 0.08029, 0.8833, 0.05045, 0.8418, 0.02827, 0.7968, 0.01461, 0.75, 0.01, 0.7032, 0.01461, 0.6582, 0.02827, 0.6167, 0.05045, 0.5803, 0.08029, 0.5504, 0.1167, 0.5283, 0.1582, 0.5146, 0.2032, 0.51, 0.25, 0.5146, 0.2968, 0.5283, 0.3418, 0.5504, 0.3833, 0.5803, 0.4197, 0.6167, 0.4496, 0.6582, 0.4717, 0.7032, 0.4854])
me_cylinder_008.update()
me_cylinder_010 = bpy.data.meshes.new('Cylinder.010')
me_cylinder_010.from_pydata([(-6.58, -1.508, 0.001165), (-6.579, -1.512, 0.002813), (6.552, 1.622, 0.002957), (-6.58, -1.507, -0.000561), (-6.58, -1.508, -0.0023), (6.552, 1.624, 0.00123), (6.552, 1.623, -0.0005089), (6.553, 1.62, -0.002194), (6.554, 1.615, -0.003761), (-6.579, -1.51, -0.003986), (-6.578, -1.515, -0.005552), (-6.576, -1.522, -0.00694), (-6.574, -1.531, -0.008095), (6.556, 1.608, -0.005149), (6.558, 1.599, -0.006304), (6.56, 1.59, -0.007183), (6.563, 1.579, -0.007751), (-6.572, -1.541, -0.008974), (-6.569, -1.552, -0.009542), (-6.566, -1.563, -0.009778), (-6.564, -1.574, -0.009673), (6.566, 1.567, -0.007987), (6.568, 1.556, -0.007882), (6.571, 1.545, -0.007439), (6.573, 1.535, -0.006676), (-6.561, -1.585, -0.00923), (-6.559, -1.596, -0.008467), (-6.557, -1.605, -0.007413), (-6.555, -1.612, -0.006109), (6.576, 1.526, -0.005622), (6.577, 1.518, -0.004317), (6.579, 1.512, -0.002813), (6.58, 1.508, -0.001166), (-6.553, -1.618, -0.004604), (-6.552, -1.622, -0.002957), (-6.552, -1.624, -0.00123), (-6.552, -1.623, 0.000509), (6.58, 1.507, 0.0005609), (6.58, 1.508, 0.0023), (6.579, 1.51, 0.003986), (6.578, 1.515, 0.005552), (-6.553, -1.62, 0.002194), (-6.554, -1.615, 0.003761), (-6.556, -1.608, 0.005149), (-6.558, -1.599, 0.006304), (6.576, 1.522, 0.00694), (6.574, 1.531, 0.008095), (6.572, 1.541, 0.008974), (6.569, 1.552, 0.009542), (-6.56, -1.59, 0.007183), (-6.563, -1.579, 0.007751), (-6.566, -1.567, 0.007987), (-6.568, -1.556, 0.007882), (6.566, 1.563, 0.009778), (6.564, 1.574, 0.009673), (6.561, 1.585, 0.00923), (6.559, 1.596, 0.008467), (-6.571, -1.545, 0.007439), (-6.573, -1.535, 0.006676), (-6.576, -1.526, 0.005622), (-6.577, -1.518, 0.004318), (6.557, 1.605, 0.007413), (6.555, 1.612, 0.006109), (6.553, 1.618, 0.004604)], [], [(0, 3, 4, 9, 10, 11, 12, 17, 18, 19, 20, 25, 26, 27, 28, 33, 34, 35, 36, 41, 42, 43, 44, 49, 50, 51, 52, 57, 58, 59, 60, 1), (0, 1, 63, 2), (3, 0, 2, 5), (4, 3, 5, 6), (63, 62, 61, 56, 55, 54, 53, 48, 47, 46, 45, 40, 39, 38, 37, 32, 31, 30, 29, 24, 23, 22, 21, 16, 15, 14, 13, 8, 7, 6, 5, 2), (9, 4, 6, 7), (10, 9, 7, 8), (11, 10, 8, 13), (12, 11, 13, 14), (17, 12, 14, 15), (18, 17, 15, 16), (19, 18, 16, 21), (20, 19, 21, 22), (25, 20, 22, 23), (26, 25, 23, 24), (27, 26, 24, 29), (28, 27, 29, 30), (33, 28, 30, 31), (34, 33, 31, 32), (35, 34, 32, 37), (36, 35, 37, 38), (41, 36, 38, 39), (42, 41, 39, 40), (43, 42, 40, 45), (44, 43, 45, 46), (49, 44, 46, 47), (50, 49, 47, 48), (51, 50, 48, 53), (52, 51, 53, 54), (57, 52, 54, 55), (58, 57, 55, 56), (59, 58, 56, 61), (60, 59, 61, 62), (1, 60, 62, 63)])
_uv = me_cylinder_010.uv_layers.new(name='UVMap')
_uv.uv.foreach_set('vector', [0.75, 0.49, 0.7032, 0.4854, 0.6582, 0.4717, 0.6167, 0.4496, 0.5803, 0.4197, 0.5504, 0.3833, 0.5283, 0.3418, 0.5146, 0.2968, 0.51, 0.25, 0.5146, 0.2032, 0.5283, 0.1582, 0.5504, 0.1167, 0.5803, 0.08029, 0.6167, 0.05045, 0.6582, 0.02827, 0.7032, 0.01461, 0.75, 0.01, 0.7968, 0.01461, 0.8418, 0.02827, 0.8833, 0.05045, 0.9197, 0.08029, 0.9496, 0.1167, 0.9717, 0.1582, 0.9854, 0.2032, 0.99, 0.25, 0.9854, 0.2968, 0.9717, 0.3418, 0.9496, 0.3833, 0.9197, 0.4197, 0.8833, 0.4496, 0.8418, 0.4717, 0.7968, 0.4854, 1.0, 0.5, 0.9688, 0.5, 0.9688, 1.0, 1.0, 1.0, 0.03125, 0.5, 0.0, 0.5, 0.0, 1.0, 0.03125, 1.0, 0.0625, 0.5, 0.03125, 0.5, 0.03125, 1.0, 0.0625, 1.0, 0.2968, 0.4854, 0.3418, 0.4717, 0.3833, 0.4496, 0.4197, 0.4197, 0.4496, 0.3833, 0.4717, 0.3418, 0.4854, 0.2968, 0.49, 0.25, 0.4854, 0.2032, 0.4717, 0.1582, 0.4496, 0.1167, 0.4197, 0.08029, 0.3833, 0.05045, 0.3418, 0.02827, 0.2968, 0.01461, 0.25, 0.01, 0.2032, 0.01461, 0.1582, 0.02827, 0.1167, 0.05045, 0.08029, 0.08029, 0.05045, 0.1167, 0.02827, 0.1582, 0.01461, 0.2032, 0.01, 0.25, 0.01461, 0.2968, 0.02827, 0.3418, 0.05045, 0.3833, 0.08029, 0.4197, 0.1167, 0.4496, 0.1582, 0.4717, 0.2032, 0.4854, 0.25, 0.49, 0.09375, 0.5, 0.0625, 0.5, 0.0625, 1.0, 0.09375, 1.0, 0.125, 0.5, 0.09375, 0.5, 0.09375, 1.0, 0.125, 1.0, 0.1562, 0.5, 0.125, 0.5, 0.125, 1.0, 0.1562, 1.0, 0.1875, 0.5, 0.1562, 0.5, 0.1562, 1.0, 0.1875, 1.0, 0.2188, 0.5, 0.1875, 0.5, 0.1875, 1.0, 0.2188, 1.0, 0.25, 0.5, 0.2188, 0.5, 0.2188, 1.0, 0.25, 1.0, 0.2812, 0.5, 0.25, 0.5, 0.25, 1.0, 0.2812, 1.0, 0.3125, 0.5, 0.2812, 0.5, 0.2812, 1.0, 0.3125, 1.0, 0.3438, 0.5, 0.3125, 0.5, 0.3125, 1.0, 0.3438, 1.0, 0.375, 0.5, 0.3438, 0.5, 0.3438, 1.0, 0.375, 1.0, 0.4062, 0.5, 0.375, 0.5, 0.375, 1.0, 0.4062, 1.0, 0.4375, 0.5, 0.4062, 0.5, 0.4062, 1.0, 0.4375, 1.0, 0.4688, 0.5, 0.4375, 0.5, 0.4375, 1.0, 0.4688, 1.0, 0.5, 0.5, 0.4688, 0.5, 0.4688, 1.0, 0.5, 1.0, 0.5312, 0.5, 0.5, 0.5, 0.5, 1.0, 0.5312, 1.0, 0.5625, 0.5, 0.5312, 0.5, 0.5312, 1.0, 0.5625, 1.0, 0.5938, 0.5, 0.5625, 0.5, 0.5625, 1.0, 0.5938, 1.0, 0.625, 0.5, 0.5938, 0.5, 0.5938, 1.0, 0.625, 1.0, 0.6562, 0.5, 0.625, 0.5, 0.625, 1.0, 0.6562, 1.0, 0.6875, 0.5, 0.6562, 0.5, 0.6562, 1.0, 0.6875, 1.0, 0.7188, 0.5, 0.6875, 0.5, 0.6875, 1.0, 0.7188, 1.0, 0.75, 0.5, 0.7188, 0.5, 0.7188, 1.0, 0.75, 1.0, 0.7812, 0.5, 0.75, 0.5, 0.75, 1.0, 0.7812, 1.0, 0.8125, 0.5, 0.7812, 0.5, 0.7812, 1.0, 0.8125, 1.0, 0.8438, 0.5, 0.8125, 0.5, 0.8125, 1.0, 0.8438, 1.0, 0.875, 0.5, 0.8438, 0.5, 0.8438, 1.0, 0.875, 1.0, 0.9062, 0.5, 0.875, 0.5, 0.875, 1.0, 0.9062, 1.0, 0.9375, 0.5, 0.9062, 0.5, 0.9062, 1.0, 0.9375, 1.0, 0.9688, 0.5, 0.9375, 0.5, 0.9375, 1.0, 0.9688, 1.0])
me_cylinder_010.update()
me_cylinder_011 = bpy.data.meshes.new('Cylinder.011')
me_cylinder_011.from_pydata([(-1.949, -5.829, 0.5724), (-1.95, -5.824, 0.574), (10.79, -1.369, 0.5637), (-1.948, -5.832, 0.5707), (-1.948, -5.832, 0.569), (10.79, -1.372, 0.562), (10.79, -1.372, 0.5602), (10.79, -1.371, 0.5585), (10.79, -1.367, 0.5569), (-1.948, -5.83, 0.5673), (-1.95, -5.827, 0.5656), (-1.952, -5.821, 0.5642), (-1.955, -5.813, 0.5629), (10.79, -1.361, 0.5554), (10.79, -1.353, 0.5541), (10.78, -1.345, 0.5531), (10.78, -1.334, 0.5523), (-1.958, -5.804, 0.5618), (-1.961, -5.794, 0.5611), (-1.965, -5.784, 0.5607), (-1.969, -5.772, 0.5606), (10.78, -1.324, 0.5519), (10.77, -1.313, 0.5518), (10.77, -1.302, 0.5521), (10.77, -1.291, 0.5527), (-1.973, -5.762, 0.5609), (-1.976, -5.751, 0.5615), (-1.98, -5.742, 0.5624), (-1.983, -5.733, 0.5636), (10.76, -1.282, 0.5536), (10.76, -1.273, 0.5548), (10.76, -1.267, 0.5562), (10.76, -1.262, 0.5578), (-1.985, -5.727, 0.565), (-1.986, -5.722, 0.5666), (-1.987, -5.719, 0.5683), (-1.987, -5.719, 0.57), (10.75, -1.26, 0.5595), (10.75, -1.259, 0.5612), (10.76, -1.261, 0.5629), (10.76, -1.265, 0.5646), (-1.987, -5.721, 0.5717), (-1.985, -5.724, 0.5734), (-1.983, -5.73, 0.5748), (-1.981, -5.738, 0.5761), (10.76, -1.27, 0.5661), (10.76, -1.278, 0.5674), (10.76, -1.287, 0.5684), (10.77, -1.297, 0.5691), (-1.977, -5.747, 0.5772), (-1.974, -5.757, 0.5779), (-1.97, -5.768, 0.5783), (-1.966, -5.779, 0.5784), (10.77, -1.308, 0.5695), (10.78, -1.319, 0.5696), (10.78, -1.33, 0.5693), (10.78, -1.34, 0.5687), (-1.962, -5.79, 0.5781), (-1.959, -5.8, 0.5775), (-1.955, -5.81, 0.5766), (-1.953, -5.818, 0.5754), (10.79, -1.35, 0.5678), (10.79, -1.358, 0.5666), (10.79, -1.364, 0.5652)], [], [(0, 1, 60, 59, 58, 57, 52, 51, 50, 49, 44, 43, 42, 41, 36, 35, 34, 33, 28, 27, 26, 25, 20, 19, 18, 17, 12, 11, 10, 9, 4, 3), (0, 2, 63, 1), (3, 5, 2, 0), (4, 6, 5, 3), (63, 2, 5, 6, 7, 8, 13, 14, 15, 16, 21, 22, 23, 24, 29, 30, 31, 32, 37, 38, 39, 40, 45, 46, 47, 48, 53, 54, 55, 56, 61, 62), (9, 7, 6, 4), (10, 8, 7, 9), (11, 13, 8, 10), (12, 14, 13, 11), (17, 15, 14, 12), (18, 16, 15, 17), (19, 21, 16, 18), (20, 22, 21, 19), (25, 23, 22, 20), (26, 24, 23, 25), (27, 29, 24, 26), (28, 30, 29, 27), (33, 31, 30, 28), (34, 32, 31, 33), (35, 37, 32, 34), (36, 38, 37, 35), (41, 39, 38, 36), (42, 40, 39, 41), (43, 45, 40, 42), (44, 46, 45, 43), (49, 47, 46, 44), (50, 48, 47, 49), (51, 53, 48, 50), (52, 54, 53, 51), (57, 55, 54, 52), (58, 56, 55, 57), (59, 61, 56, 58), (60, 62, 61, 59), (1, 63, 62, 60)])
_uv = me_cylinder_011.uv_layers.new(name='UVMap')
_uv.uv.foreach_set('vector', [0.75, 0.49, 0.7968, 0.4854, 0.8418, 0.4717, 0.8833, 0.4496, 0.9197, 0.4197, 0.9496, 0.3833, 0.9717, 0.3418, 0.9854, 0.2968, 0.99, 0.25, 0.9854, 0.2032, 0.9717, 0.1582, 0.9496, 0.1167, 0.9197, 0.08029, 0.8833, 0.05045, 0.8418, 0.02827, 0.7968, 0.01461, 0.75, 0.01, 0.7032, 0.01461, 0.6582, 0.02827, 0.6167, 0.05045, 0.5803, 0.08029, 0.5504, 0.1167, 0.5283, 0.1582, 0.5146, 0.2032, 0.51, 0.25, 0.5146, 0.2968, 0.5283, 0.3418, 0.5504, 0.3833, 0.5803, 0.4197, 0.6167, 0.4496, 0.6582, 0.4717, 0.7032, 0.4854, 1.0, 0.5, 1.0, 1.0, 0.9688, 1.0, 0.9688, 0.5, 0.03125, 0.5, 0.03125, 1.0, 0.0, 1.0, 0.0, 0.5, 0.0625, 0.5, 0.0625, 1.0, 0.03125, 1.0, 0.03125, 0.5, 0.2968, 0.4854, 0.25, 0.49, 0.2032, 0.4854, 0.1582, 0.4717, 0.1167, 0.4496, 0.08029, 0.4197, 0.05045, 0.3833, 0.02827, 0.3418, 0.01461, 0.2968, 0.01, 0.25, 0.01461, 0.2032, 0.02827, 0.1582, 0.05045, 0.1167, 0.08029, 0.08029, 0.1167, 0.05045, 0.1582, 0.02827, 0.2032, 0.01461, 0.25, 0.01, 0.2968, 0.01461, 0.3418, 0.02827, 0.3833, 0.05045, 0.4197, 0.08029, 0.4496, 0.1167, 0.4717, 0.1582, 0.4854, 0.2032, 0.49, 0.25, 0.4854, 0.2968, 0.4717, 0.3418, 0.4496, 0.3833, 0.4197, 0.4197, 0.3833, 0.4496, 0.3418, 0.4717, 0.09375, 0.5, 0.09375, 1.0, 0.0625, 1.0, 0.0625, 0.5, 0.125, 0.5, 0.125, 1.0, 0.09375, 1.0, 0.09375, 0.5, 0.1562, 0.5, 0.1562, 1.0, 0.125, 1.0, 0.125, 0.5, 0.1875, 0.5, 0.1875, 1.0, 0.1562, 1.0, 0.1562, 0.5, 0.2188, 0.5, 0.2188, 1.0, 0.1875, 1.0, 0.1875, 0.5, 0.25, 0.5, 0.25, 1.0, 0.2188, 1.0, 0.2188, 0.5, 0.2812, 0.5, 0.2812, 1.0, 0.25, 1.0, 0.25, 0.5, 0.3125, 0.5, 0.3125, 1.0, 0.2812, 1.0, 0.2812, 0.5, 0.3438, 0.5, 0.3438, 1.0, 0.3125, 1.0, 0.3125, 0.5, 0.375, 0.5, 0.375, 1.0, 0.3438, 1.0, 0.3438, 0.5, 0.4062, 0.5, 0.4062, 1.0, 0.375, 1.0, 0.375, 0.5, 0.4375, 0.5, 0.4375, 1.0, 0.4062, 1.0, 0.4062, 0.5, 0.4688, 0.5, 0.4688, 1.0, 0.4375, 1.0, 0.4375, 0.5, 0.5, 0.5, 0.5, 1.0, 0.4688, 1.0, 0.4688, 0.5, 0.5312, 0.5, 0.5312, 1.0, 0.5, 1.0, 0.5, 0.5, 0.5625, 0.5, 0.5625, 1.0, 0.5312, 1.0, 0.5312, 0.5, 0.5938, 0.5, 0.5938, 1.0, 0.5625, 1.0, 0.5625, 0.5, 0.625, 0.5, 0.625, 1.0, 0.5938, 1.0, 0.5938, 0.5, 0.6562, 0.5, 0.6562, 1.0, 0.625, 1.0, 0.625, 0.5, 0.6875, 0.5, 0.6875, 1.0, 0.6562, 1.0, 0.6562, 0.5, 0.7188, 0.5, 0.7188, 1.0, 0.6875, 1.0, 0.6875, 0.5, 0.75, 0.5, 0.75, 1.0, 0.7188, 1.0, 0.7188, 0.5, 0.7812, 0.5, 0.7812, 1.0, 0.75, 1.0, 0.75, 0.5, 0.8125, 0.5, 0.8125, 1.0, 0.7812, 1.0, 0.7812, 0.5, 0.8438, 0.5, 0.8438, 1.0, 0.8125, 1.0, 0.8125, 0.5, 0.875, 0.5, 0.875, 1.0, 0.8438, 1.0, 0.8438, 0.5, 0.9062, 0.5, 0.9062, 1.0, 0.875, 1.0, 0.875, 0.5, 0.9375, 0.5, 0.9375, 1.0, 0.9062, 1.0, 0.9062, 0.5, 0.9688, 0.5, 0.9688, 1.0, 0.9375, 1.0, 0.9375, 0.5])
me_cylinder_011.update()
me_cylinder_012 = bpy.data.meshes.new('Cylinder.012')
me_cylinder_012.from_pydata([(-5.028, 5.236, 0.0086), (-5.036, 5.232, 0.00972), (4.513, 4.543, 1.42), (-5.02, 5.238, 0.0074), (-5.012, 5.238, 0.006166), (4.522, 4.545, 1.419), (4.53, 4.545, 1.417), (4.538, 4.542, 1.416), (4.546, 4.538, 1.415), (-5.004, 5.236, 0.004946), (-4.996, 5.231, 0.003786), (-4.989, 5.225, 0.002731), (-4.984, 5.216, 0.001822), (4.552, 4.531, 1.414), (4.558, 4.523, 1.413), (4.562, 4.513, 1.412), (4.565, 4.502, 1.412), (-4.98, 5.207, 0.001093), (-4.977, 5.196, 0.0005732), (-4.976, 5.184, 0.0002815), (-4.976, 5.172, 0.0002294), (4.566, 4.49, 1.411), (4.565, 4.479, 1.411), (4.563, 4.467, 1.412), (4.559, 4.456, 1.412), (-4.979, 5.161, 0.000419), (-4.982, 5.15, 0.0008432), (-4.987, 5.14, 0.001485), (-4.993, 5.132, 0.002321), (4.554, 4.447, 1.413), (4.548, 4.438, 1.413), (4.541, 4.432, 1.414), (4.533, 4.428, 1.416), (-5.001, 5.126, 0.003318), (-5.009, 5.121, 0.004438), (-5.017, 5.119, 0.005638), (-5.025, 5.119, 0.006871), (4.525, 4.425, 1.417), (4.517, 4.425, 1.418), (4.509, 4.428, 1.419), (4.501, 4.432, 1.42), (-5.033, 5.122, 0.008092), (-5.041, 5.126, 0.009251), (-5.047, 5.133, 0.01031), (-5.053, 5.141, 0.01122), (4.494, 4.439, 1.421), (4.489, 4.447, 1.422), (4.485, 4.457, 1.423), (4.482, 4.468, 1.424), (-5.057, 5.151, 0.01194), (-5.06, 5.162, 0.01246), (-5.061, 5.173, 0.01276), (-5.06, 5.185, 0.01281), (4.481, 4.48, 1.424), (4.481, 4.491, 1.424), (4.484, 4.503, 1.424), (4.487, 4.514, 1.423), (-5.058, 5.197, 0.01262), (-5.055, 5.208, 0.01219), (-5.049, 5.217, 0.01155), (-5.043, 5.225, 0.01072), (4.492, 4.523, 1.423), (4.498, 4.532, 1.422), (4.506, 4.538, 1.421)], [], [(0, 3, 4, 9, 10, 11, 12, 17, 18, 19, 20, 25, 26, 27, 28, 33, 34, 35, 36, 41, 42, 43, 44, 49, 50, 51, 52, 57, 58, 59, 60, 1), (0, 1, 63, 2), (3, 0, 2, 5), (4, 3, 5, 6), (63, 62, 61, 56, 55, 54, 53, 48, 47, 46, 45, 40, 39, 38, 37, 32, 31, 30, 29, 24, 23, 22, 21, 16, 15, 14, 13, 8, 7, 6, 5, 2), (9, 4, 6, 7), (10, 9, 7, 8), (11, 10, 8, 13), (12, 11, 13, 14), (17, 12, 14, 15), (18, 17, 15, 16), (19, 18, 16, 21), (20, 19, 21, 22), (25, 20, 22, 23), (35, 34, 32, 37), (36, 35, 37, 38), (41, 36, 38, 39), (42, 41, 39, 40), (60, 59, 61, 62), (1, 60, 62, 63)])
_uv = me_cylinder_012.uv_layers.new(name='UVMap')
_uv.uv.foreach_set('vector', [0.75, 0.49, 0.7032, 0.4854, 0.6582, 0.4717, 0.6167, 0.4496, 0.5803, 0.4197, 0.5504, 0.3833, 0.5283, 0.3418, 0.5146, 0.2968, 0.51, 0.25, 0.5146, 0.2032, 0.5283, 0.1582, 0.5504, 0.1167, 0.5803, 0.08029, 0.6167, 0.05045, 0.6582, 0.02827, 0.7032, 0.01461, 0.75, 0.01, 0.7968, 0.01461, 0.8418, 0.02827, 0.8833, 0.05045, 0.9197, 0.08029, 0.9496, 0.1167, 0.9717, 0.1582, 0.9854, 0.2032, 0.99, 0.25, 0.9854, 0.2968, 0.9717, 0.3418, 0.9496, 0.3833, 0.9197, 0.4197, 0.8833, 0.4496, 0.8418, 0.4717, 0.7968, 0.4854, 1.0, 0.5, 0.9688, 0.5, 0.9688, 1.0, 1.0, 1.0, 0.03125, 0.5, 0.0, 0.5, 0.0, 1.0, 0.03125, 1.0, 0.0625, 0.5, 0.03125, 0.5, 0.03125, 1.0, 0.0625, 1.0, 0.2968, 0.4854, 0.3418, 0.4717, 0.3833, 0.4496, 0.4197, 0.4197, 0.4496, 0.3833, 0.4717, 0.3418, 0.4854, 0.2968, 0.49, 0.25, 0.4854, 0.2032, 0.4717, 0.1582, 0.4496, 0.1167, 0.4197, 0.08029, 0.3833, 0.05045, 0.3418, 0.02827, 0.2968, 0.01461, 0.25, 0.01, 0.2032, 0.01461, 0.1582, 0.02827, 0.1167, 0.05045, 0.08029, 0.08029, 0.05045, 0.1167, 0.02827, 0.1582, 0.01461, 0.2032, 0.01, 0.25, 0.01461, 0.2968, 0.02827, 0.3418, 0.05045, 0.3833, 0.08029, 0.4197, 0.1167, 0.4496, 0.1582, 0.4717, 0.2032, 0.4854, 0.25, 0.49, 0.09375, 0.5, 0.0625, 0.5, 0.0625, 1.0, 0.09375, 1.0, 0.125, 0.5, 0.09375, 0.5, 0.09375, 1.0, 0.125, 1.0, 0.1562, 0.5, 0.125, 0.5, 0.125, 1.0, 0.1562, 1.0, 0.1875, 0.5, 0.1562, 0.5, 0.1562, 1.0, 0.1875, 1.0, 0.2188, 0.5, 0.1875, 0.5, 0.1875, 1.0, 0.2188, 1.0, 0.25, 0.5, 0.2188, 0.5, 0.2188, 1.0, 0.25, 1.0, 0.2812, 0.5, 0.25, 0.5, 0.25, 1.0, 0.2812, 1.0, 0.3125, 0.5, 0.2812, 0.5, 0.2812, 1.0, 0.3125, 1.0, 0.3438, 0.5, 0.3125, 0.5, 0.3125, 1.0, 0.3438, 1.0, 0.5312, 0.5, 0.5, 0.5, 0.5, 1.0, 0.5312, 1.0, 0.5625, 0.5, 0.5312, 0.5, 0.5312, 1.0, 0.5625, 1.0, 0.5938, 0.5, 0.5625, 0.5, 0.5625, 1.0, 0.5938, 1.0, 0.625, 0.5, 0.5938, 0.5, 0.5938, 1.0, 0.625, 1.0, 0.9375, 0.5, 0.9062, 0.5, 0.9062, 1.0, 0.9375, 1.0, 0.9688, 0.5, 0.9375, 0.5, 0.9375, 1.0, 0.9688, 1.0])
me_cylinder_012.update()

# ---- objects
ob_cylinder_001 = bpy.data.objects.new('Cylinder.001', me_cylinder_002)
ob_cylinder_002 = bpy.data.objects.new('Cylinder.002', me_cylinder_003)
ob_cylinder_003 = bpy.data.objects.new('Cylinder.003', me_cylinder_004)
ob_cylinder_004 = bpy.data.objects.new('Cylinder.004', me_cylinder_005)
ob_cylinder_005 = bpy.data.objects.new('Cylinder.005', me_cylinder_007)
ob_cylinder_006 = bpy.data.objects.new('Cylinder.006', me_cylinder_008)
ob_cylinder_008 = bpy.data.objects.new('Cylinder.008', me_cylinder_010)
ob_cylinder_009 = bpy.data.objects.new('Cylinder.009', me_cylinder_011)
ob_cylinder_010 = bpy.data.objects.new('Cylinder.010', me_cylinder_012)

# ---- transforms, parenting, visibility, modifiers, constraints
ob_cylinder_001.location = (5.0, -5.0, 22.0)
ob_cylinder_001.scale = (0.3719, 0.3719, 216.0)
ob_cylinder_002.location = (5.0, 5.0, 22.0)
ob_cylinder_002.scale = (0.4165, 0.4165, 216.0)
ob_cylinder_003.location = (-5.0, 5.0, 22.0)
ob_cylinder_003.scale = (0.274, 0.3719, 48.22)
ob_cylinder_004.location = (-5.0, -5.0, 22.0)
ob_cylinder_004.scale = (0.3155, 0.3719, 129.6)
ob_cylinder_005.location = (0.0, 0.0, 0.0)
ob_cylinder_005.scale = (1.872, 0.2704, 0.2704)
ob_cylinder_006.location = (-0.2475, -4.832, 4.806)
ob_cylinder_006.rotation_euler = (3.462, -2.409, -0.3879)
ob_cylinder_006.scale = (1.0, 1.0, 6.75)
ob_cylinder_008.location = (0.2475, -4.832, 4.806)
ob_cylinder_008.rotation_euler = (3.462, -2.409, -0.3879)
ob_cylinder_008.scale = (1.0, 1.0, 6.75)
ob_cylinder_009.location = (0.0, 0.0, 0.0)
ob_cylinder_009.rotation_euler = (3.462, -2.409, -0.3879)
ob_cylinder_009.scale = (1.0, 1.0, 6.75)
ob_cylinder_010.location = (0.0, 0.0, 0.0)
ob_cylinder_010.scale = (1.0, 1.0, 6.75)

# ---- collection membership
col_collection.objects.link(ob_cylinder_001)
col_collection.objects.link(ob_cylinder_002)
col_collection.objects.link(ob_cylinder_003)
col_collection.objects.link(ob_cylinder_004)
col_collection.objects.link(ob_cylinder_005)
col_collection.objects.link(ob_cylinder_006)
col_collection.objects.link(ob_cylinder_008)
col_collection.objects.link(ob_cylinder_009)
col_collection.objects.link(ob_cylinder_010)

# ---- scene / render settings (as saved in the file)
scene.frame_start = 1; scene.frame_end = 250; scene.frame_set(2)
scene.render.engine = 'BLENDER_EEVEE_NEXT'
bpy.context.view_layer.update()

# ---- added for rendering (the .blend has no active camera and no usable light): camera, sun
cam_auto = bpy.data.cameras.new('AutoCamera')
cam_auto.lens = 50.0
cam_auto.sensor_width = 36.0
cam_auto.clip_end = 1000.0
ob_auto_camera = bpy.data.objects.new('AutoCamera', cam_auto)
scene.collection.objects.link(ob_auto_camera)
ob_auto_camera.location = (45.1047, -53.834, 57.8338)
ob_auto_camera.rotation_euler = (1.09748, -7.21219e-08, 0.694738)
scene.camera = ob_auto_camera
light_auto_sun = bpy.data.lights.new('AutoSun', 'SUN')
light_auto_sun.energy = 3.0
light_auto_sun.angle = 0.0523599
ob_auto_sun = bpy.data.objects.new('AutoSun', light_auto_sun)
scene.collection.objects.link(ob_auto_sun)
ob_auto_sun.rotation_euler = (0.872665, 0.174533, 0.523599)
bpy.context.view_layer.update()
